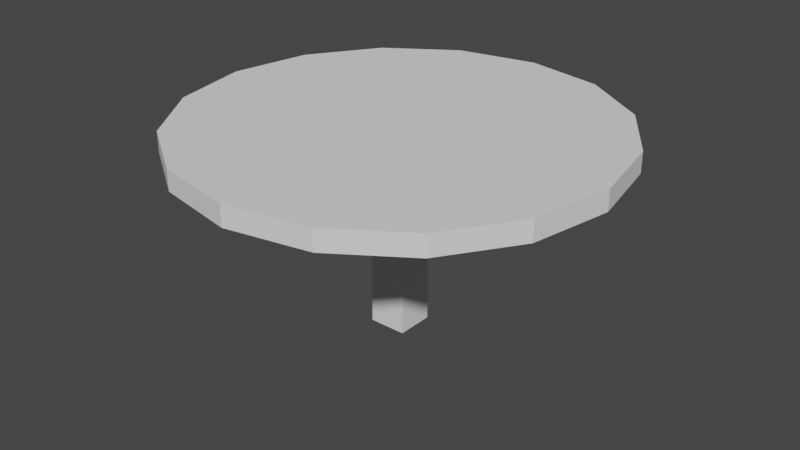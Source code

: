 # Source: DiningTable.blend  (saved by Blender 3.6.13; exported with 4.5.12 LTS)
import bpy
from mathutils import Matrix  # noqa: F401  (used for matrix-valued properties, if any)

bpy.ops.wm.read_factory_settings(use_empty=True)
scene = bpy.context.scene
scene.name = 'Scene'

# ---- collections
col_collection = bpy.data.collections.new('Collection'); scene.collection.children.link(col_collection)

# ---- world
world_world = bpy.data.worlds.new('World'); scene.world = world_world
world_world.use_nodes = True; world_world.node_tree.nodes.clear()
_N = world_world.node_tree.nodes; _L = world_world.node_tree.links
n0 = _N.new('ShaderNodeOutputWorld'); n0.name = 'World Output'; n0.location = (300, 300)
n1 = _N.new('ShaderNodeBackground'); n1.name = 'Background'; n1.location = (10, 300)
n1.inputs[0].default_value = (0.05088, 0.05088, 0.05088, 1.0)
_L.new(n1.outputs[0], n0.inputs[0])
n0.is_active_output = True
world_world.color = (0.05088, 0.05088, 0.05088)
world_world.use_sun_shadow = False
world_world.sun_shadow_jitter_overblur = 0.0

# ---- meshes
me_cube_001 = bpy.data.meshes.new('Cube.001')
me_cube_001.from_pydata([(-1.0, -1.0, -0.4062), (-1.0, -1.0, 1.594), (-1.0, 1.0, 1.594), (1.0, -1.0, -0.4062), (1.0, -1.0, 1.594), (1.0, 1.0, -0.4062), (1.0, 1.0, 1.594), (0.0, 1.0, 1.594), (0.0, -1.0, -0.4062), (0.0, -1.0, 1.594), (-1.0, 0.0, -0.4062), (-1.0, 0.0, 1.594), (1.0, 0.0, -0.4062), (1.0, 0.0, 1.594), (0.0, 0.0, 1.594), (0.0, 1.0, -0.4062), (-0.9713, -2.29, 2.121), (-2.336, -2.29, 2.121), (-0.9713, -0.9254, 2.121), (-2.336, -0.9254, 2.121), (-2.366, 0.8155, 2.121), (-2.366, 2.18, 2.121), (-1.001, 2.18, 2.121), (-1.001, 0.8155, 2.121), (0.9097, 2.18, 2.121), (2.274, 2.18, 2.121), (2.274, 0.8155, 2.121), (0.9097, 0.8155, 2.121), (2.274, -0.9254, 2.121), (2.274, -2.29, 2.121), (0.9097, -2.29, 2.121), (0.9097, -0.9254, 2.121), (-1.0, 0.0, -0.6051), (-1.0, -1.0, -0.6051), (0.0, 1.0, -0.6051), (-1.0, 1.0, -0.6051), (1.0, 0.0, -0.6051), (1.0, 1.0, -0.6051), (0.0, -1.0, -0.6051), (1.0, -1.0, -0.6051), (0.0, 0.0, -0.6051), (-1.0, 1.0, -0.4062), (0.0, 11.32, 2.426), (-4.331, 10.46, 2.426), (-8.002, 8.002, 2.426), (-10.46, 4.331, 2.426), (-11.32, 0.0, 2.426), (-10.46, -4.331, 2.426), (-8.002, -8.002, 2.426), (-4.331, -10.46, 2.426), (0.0, -11.32, 2.426), (4.331, -10.46, 2.426), (8.002, -8.002, 2.426), (10.46, -4.331, 2.426), (11.32, 0.0, 2.426), (10.46, 4.331, 2.426), (8.002, 8.002, 2.426), (4.331, 10.46, 2.426), (0.0, 11.32, 2.121), (-4.331, 10.46, 2.121), (-8.002, 8.002, 2.121), (-10.46, 4.331, 2.121), (-11.32, 0.0, 2.121), (-10.46, -4.331, 2.121), (-8.002, -8.002, 2.121), (-4.331, -10.46, 2.121), (0.0, -11.32, 2.121), (4.331, -10.46, 2.121), (8.002, -8.002, 2.121), (10.46, -4.331, 2.121), (11.32, 0.0, 2.121), (10.46, 4.331, 2.121), (8.002, 8.002, 2.121), (4.331, 10.46, 2.121), (0.0, 11.32, 2.121), (-4.331, 10.46, 2.121), (-8.002, 8.002, 2.121), (-10.46, 4.331, 2.121), (-11.32, 0.0, 2.121), (-10.46, -4.331, 2.121), (-8.002, -8.002, 2.121), (-4.331, -10.46, 2.121), (0.0, -11.32, 2.121), (4.331, -10.46, 2.121), (8.002, -8.002, 2.121), (10.46, -4.331, 2.121), (11.32, 0.0, 2.121), (10.46, 4.331, 2.121), (8.002, 8.002, 2.121), (4.331, 10.46, 2.121)], [], [(10, 11, 2, 41), (15, 7, 6, 5), (12, 13, 4, 3), (8, 9, 1, 0), (15, 5, 37, 34), (11, 1, 17, 19), (4, 13, 28, 29), (8, 0, 33, 38), (3, 4, 9, 8), (41, 2, 7, 15), (5, 12, 36, 37), (7, 14, 27, 24), (11, 14, 23, 20), (10, 41, 35, 32), (5, 6, 13, 12), (0, 1, 11, 10), (18, 19, 17, 16), (14, 11, 19, 18), (1, 9, 16, 17), (9, 14, 18, 16), (22, 21, 20, 23), (2, 11, 20, 21), (7, 2, 21, 22), (14, 7, 22, 23), (25, 24, 27, 26), (6, 7, 24, 25), (14, 13, 26, 27), (13, 6, 25, 26), (28, 31, 30, 29), (9, 4, 29, 30), (14, 9, 30, 31), (13, 14, 31, 28), (40, 36, 39, 38), (32, 40, 38, 33), (35, 34, 40, 32), (34, 37, 36, 40), (3, 8, 38, 39), (12, 3, 39, 36), (0, 10, 32, 33), (41, 15, 34, 35), (57, 56, 72, 73), (50, 49, 65, 66), (43, 42, 58, 59), (42, 57, 73, 58), (51, 50, 66, 67), (44, 43, 59, 60), (52, 51, 67, 68), (45, 44, 60, 61), (53, 52, 68, 69), (46, 45, 61, 62), (54, 53, 69, 70), (47, 46, 62, 63), (55, 54, 70, 71), (48, 47, 63, 64), (56, 55, 71, 72), (49, 48, 64, 65), (43, 44, 45, 46, 47, 48, 49, 50, 51, 52, 53, 54, 55, 56, 57, 42), (72, 71, 87, 88), (65, 64, 80, 81), (73, 72, 88, 89), (66, 65, 81, 82), (59, 58, 74, 75), (58, 73, 89, 74), (67, 66, 82, 83), (60, 59, 75, 76), (68, 67, 83, 84), (61, 60, 76, 77), (69, 68, 84, 85), (62, 61, 77, 78), (70, 69, 85, 86), (63, 62, 78, 79), (71, 70, 86, 87), (64, 63, 79, 80), (75, 74, 89, 88, 87, 86, 85, 84, 83, 82, 81, 80, 79, 78, 77, 76)])
_uv = me_cube_001.uv_layers.new(name='UVMap')
_uv.uv.foreach_set('vector', [0.375, 0.125, 0.625, 0.125, 0.625, 0.25, 0.375, 0.25, 0.375, 0.375, 0.625, 0.375, 0.625, 0.5, 0.375, 0.5, 0.375, 0.625, 0.625, 0.625, 0.625, 0.75, 0.375, 0.75, 0.375, 0.875, 0.625, 0.875, 0.625, 1.0, 0.375, 1.0, 0.375, 0.375, 0.375, 0.5, 0.375, 0.5, 0.375, 0.375, 0.625, 0.125, 0.625, 0.0, 0.625, 0.0, 0.625, 0.125, 0.625, 0.75, 0.625, 0.625, 0.625, 0.625, 0.625, 0.75, 0.375, 0.875, 0.375, 1.0, 0.375, 1.0, 0.375, 0.875, 0.375, 0.75, 0.625, 0.75, 0.625, 0.875, 0.375, 0.875, 0.375, 0.25, 0.625, 0.25, 0.625, 0.375, 0.375, 0.375, 0.375, 0.5, 0.375, 0.625, 0.375, 0.625, 0.375, 0.5, 0.75, 0.5, 0.75, 0.625, 0.75, 0.625, 0.75, 0.5, 0.875, 0.625, 0.75, 0.625, 0.75, 0.625, 0.875, 0.625, 0.375, 0.125, 0.375, 0.25, 0.375, 0.25, 0.375, 0.125, 0.375, 0.5, 0.625, 0.5, 0.625, 0.625, 0.375, 0.625, 0.375, 0.0, 0.625, 0.0, 0.625, 0.125, 0.375, 0.125, 0.75, 0.625, 0.875, 0.625, 0.875, 0.75, 0.75, 0.75, 0.75, 0.625, 0.875, 0.625, 0.875, 0.625, 0.75, 0.625, 0.625, 1.0, 0.625, 0.875, 0.625, 0.875, 0.625, 1.0, 0.75, 0.75, 0.75, 0.625, 0.75, 0.625, 0.75, 0.75, 0.75, 0.5, 0.875, 0.5, 0.875, 0.625, 0.75, 0.625, 0.625, 0.25, 0.625, 0.125, 0.625, 0.125, 0.625, 0.25, 0.625, 0.375, 0.625, 0.25, 0.625, 0.25, 0.625, 0.375, 0.75, 0.625, 0.75, 0.5, 0.75, 0.5, 0.75, 0.625, 0.625, 0.5, 0.75, 0.5, 0.75, 0.625, 0.625, 0.625, 0.625, 0.5, 0.625, 0.375, 0.625, 0.375, 0.625, 0.5, 0.75, 0.625, 0.625, 0.625, 0.625, 0.625, 0.75, 0.625, 0.625, 0.625, 0.625, 0.5, 0.625, 0.5, 0.625, 0.625, 0.625, 0.625, 0.75, 0.625, 0.75, 0.75, 0.625, 0.75, 0.625, 0.875, 0.625, 0.75, 0.625, 0.75, 0.625, 0.875, 0.75, 0.625, 0.75, 0.75, 0.75, 0.75, 0.75, 0.625, 0.625, 0.625, 0.75, 0.625, 0.75, 0.625, 0.625, 0.625, 0.25, 0.625, 0.375, 0.625, 0.375, 0.75, 0.25, 0.75, 0.125, 0.625, 0.25, 0.625, 0.25, 0.75, 0.125, 0.75, 0.125, 0.5, 0.25, 0.5, 0.25, 0.625, 0.125, 0.625, 0.25, 0.5, 0.375, 0.5, 0.375, 0.625, 0.25, 0.625, 0.375, 0.75, 0.375, 0.875, 0.375, 0.875, 0.375, 0.75, 0.375, 0.625, 0.375, 0.75, 0.375, 0.75, 0.375, 0.625, 0.375, 0.0, 0.375, 0.125, 0.375, 0.125, 0.375, 0.0, 0.375, 0.25, 0.375, 0.375, 0.375, 0.375, 0.375, 0.25, 0.0, 0.0, 0.0, 0.0, 0.0, 0.0, 0.0, 0.0, 0.0, 0.0, 0.0, 0.0, 0.0, 0.0, 0.0, 0.0, 0.0, 0.0, 0.0, 0.0, 0.0, 0.0, 0.0, 0.0, 0.0, 0.0, 0.0, 0.0, 0.0, 0.0, 0.0, 0.0, 0.0, 0.0, 0.0, 0.0, 0.0, 0.0, 0.0, 0.0, 0.0, 0.0, 0.0, 0.0, 0.0, 0.0, 0.0, 0.0, 0.0, 0.0, 0.0, 0.0, 0.0, 0.0, 0.0, 0.0, 0.0, 0.0, 0.0, 0.0, 0.0, 0.0, 0.0, 0.0, 0.0, 0.0, 0.0, 0.0, 0.0, 0.0, 0.0, 0.0, 0.0, 0.0, 0.0, 0.0, 0.0, 0.0, 0.0, 0.0, 0.0, 0.0, 0.0, 0.0, 0.0, 0.0, 0.0, 0.0, 0.0, 0.0, 0.0, 0.0, 0.0, 0.0, 0.0, 0.0, 0.0, 0.0, 0.0, 0.0, 0.0, 0.0, 0.0, 0.0, 0.0, 0.0, 0.0, 0.0, 0.0, 0.0, 0.0, 0.0, 0.0, 0.0, 0.0, 0.0, 0.0, 0.0, 0.0, 0.0, 0.0, 0.0, 0.0, 0.0, 0.0, 0.0, 0.0, 0.0, 0.0, 0.0, 0.0, 0.0, 0.0, 0.0, 0.0, 0.0, 0.0, 0.0, 0.0, 0.0, 0.0, 0.0, 0.0, 0.0, 0.0, 0.0, 0.0, 0.0, 0.0, 0.0, 0.0, 0.0, 0.0, 0.0, 0.0, 0.0, 0.0, 0.0, 0.0, 0.0, 0.0, 0.0, 0.0, 0.0, 0.0, 0.0, 0.0, 0.0, 0.0, 0.0, 0.0, 0.0, 0.0, 0.0, 0.0, 0.0, 0.0, 0.0, 0.0, 0.0, 0.0, 0.0, 0.0, 0.0, 0.0, 0.0, 0.0, 0.0, 0.0, 0.0, 0.0, 0.0, 0.0, 0.0, 0.0, 0.0, 0.0, 0.0, 0.0, 0.0, 0.0, 0.0, 0.0, 0.0, 0.0, 0.0, 0.0, 0.0, 0.0, 0.0, 0.0, 0.0, 0.0, 0.0, 0.0, 0.0, 0.0, 0.0, 0.0, 0.0, 0.0, 0.0, 0.0, 0.0, 0.0, 0.0, 0.0, 0.0, 0.0, 0.0, 0.0, 0.0, 0.0, 0.0, 0.0, 0.0, 0.0, 0.0, 0.0, 0.0, 0.0, 0.0, 0.0, 0.0, 0.0, 0.0, 0.0, 0.0, 0.0, 0.0, 0.0, 0.0, 0.0, 0.0, 0.0, 0.0, 0.0, 0.0, 0.0, 0.0, 0.0, 0.0, 0.0, 0.0, 0.0, 0.0, 0.0, 0.0, 0.0, 0.0, 0.0, 0.0, 0.0, 0.0, 0.0, 0.0, 0.0, 0.0, 0.0, 0.0, 0.0, 0.0, 0.0, 0.0, 0.0, 0.0, 0.0, 0.0, 0.0, 0.0, 0.0, 0.0, 0.0, 0.0, 0.0, 0.0, 0.0, 0.0, 0.0, 0.0, 0.0, 0.0, 0.0, 0.0, 0.0, 0.0, 0.0, 0.0, 0.0, 0.0, 0.0, 0.0, 0.0, 0.0, 0.0, 0.0, 0.0, 0.0, 0.0, 0.0])
me_cube_001.update()

# ---- objects
ob_table = bpy.data.objects.new('Table', me_cube_001)

# ---- transforms, parenting, visibility, modifiers, constraints
ob_table.location = (0.0, 0.0, 0.0)
ob_table.scale = (0.08837, 0.08837, 0.3157)

# ---- collection membership
col_collection.objects.link(ob_table)

# ---- scene / render settings (as saved in the file)
scene.frame_start = 1; scene.frame_end = 250; scene.frame_set(1)
scene.render.engine = 'BLENDER_EEVEE_NEXT'
scene.cycles.sampling_pattern = 'TABULATED_SOBOL'
scene.view_settings.view_transform = 'Filmic'
bpy.context.view_layer.update()

# ---- added for rendering (the .blend has no active camera and no usable light): camera, sun
cam_auto = bpy.data.cameras.new('AutoCamera')
cam_auto.lens = 50.0
cam_auto.sensor_width = 36.0
cam_auto.clip_end = 1000.0
ob_auto_camera = bpy.data.objects.new('AutoCamera', cam_auto)
scene.collection.objects.link(ob_auto_camera)
ob_auto_camera.location = (2.76261, -3.31513, 2.49748)
ob_auto_camera.rotation_euler = (1.09748, -7.21219e-08, 0.694738)
scene.camera = ob_auto_camera
light_auto_sun = bpy.data.lights.new('AutoSun', 'SUN')
light_auto_sun.energy = 3.0
light_auto_sun.angle = 0.0523599
ob_auto_sun = bpy.data.objects.new('AutoSun', light_auto_sun)
scene.collection.objects.link(ob_auto_sun)
ob_auto_sun.rotation_euler = (0.872665, 0.174533, 0.523599)
bpy.context.view_layer.update()
